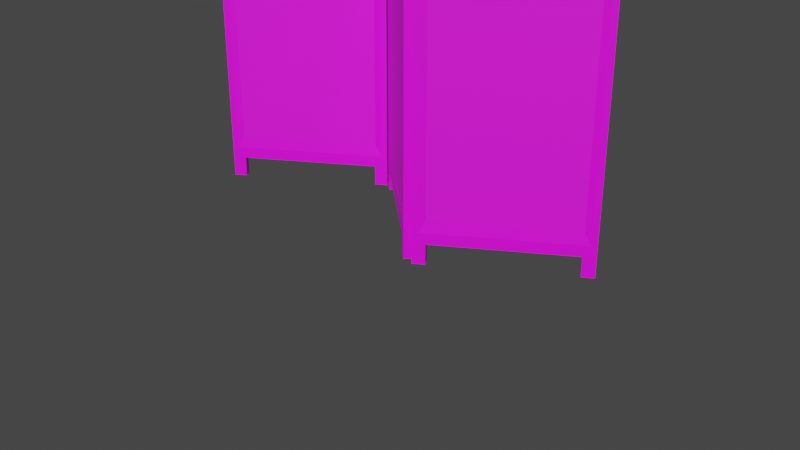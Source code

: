 # Source: screen_UV.blend  (saved by Blender 2.80.75; exported with 4.5.12 LTS)
import bpy
from mathutils import Matrix  # noqa: F401  (used for matrix-valued properties, if any)

bpy.ops.wm.read_factory_settings(use_empty=True)
scene = bpy.context.scene
scene.name = 'Scene'

# ---- collections
col_collection = bpy.data.collections.new('Collection'); scene.collection.children.link(col_collection)

# ---- images (referenced by path relative to the original .blend; pixels are not part of the script)
import os
ASSET_DIR = os.environ.get("B2B_ASSET_DIR", "")  # directory of the original .blend (textures are referenced by path, not embedded)
HERE = os.path.dirname(os.path.abspath(__file__))  # packed textures are extracted next to this script under _unpacked/

def load_image(name, relpath, width, height, colorspace="sRGB"):
    """Load a texture the original file referenced (path relative to the .blend, or extracted next to this script)."""
    p = next((c for c in (os.path.join(HERE, relpath), os.path.join(ASSET_DIR, relpath)) if relpath and os.path.exists(c)), "")
    if p:
        img = bpy.data.images.load(p, check_existing=True)
        img.name = name
    else:  # same state as the original file: an image datablock whose file is absent (Cycles renders it pink)
        img = bpy.data.images.new(name, width, height)
        img.source = "FILE"
        img.filepath = "//" + (relpath or name)
    img.colorspace_settings.name = colorspace
    return img
img_screen_texture_png = load_image('screen Texture.png', 'screen Texture.png', 1024, 1024, 'sRGB')

# ---- materials (node trees are filled in below, after node groups)
mat_dark_wood = bpy.data.materials.new('Dark Wood')
mat_dark_wood.preview_render_type = 'CUBE'
mat_material_004 = bpy.data.materials.new('Material.004')
mat_material_004.use_transparent_shadow = False

# ---- material node trees
mat_dark_wood.use_nodes = True; mat_dark_wood.node_tree.nodes.clear()
_N = mat_dark_wood.node_tree.nodes; _L = mat_dark_wood.node_tree.links
n0 = _N.new('ShaderNodeOutputMaterial'); n0.name = 'Material Output'; n0.location = (421, 343)
n0.target = 'CYCLES'
n1 = _N.new('ShaderNodeBsdfPrincipled'); n1.name = 'Principled BSDF'; n1.location = (104, 337)
n1.distribution = 'GGX'
n1.subsurface_method = 'RANDOM_WALK_SKIN'
n1.inputs[3].default_value = 1.45
n1.inputs[27].default_value = (0.0, 0.0, 0.0, 1.0)
n1.inputs[28].default_value = 1.0
n2 = _N.new('ShaderNodeTexImage'); n2.name = 'Image Texture'; n2.location = (-186, 317)
n2.image = img_screen_texture_png
n3 = _N.new('ShaderNodeOutputMaterial'); n3.name = 'Material Output.001'; n3.location = (0, 0)
n3.target = 'EEVEE'
n4 = _N.new('ShaderNodeMixShader'); n4.name = 'Mix Shader'; n4.location = (0, 0)
n4.label = 'Disable Shadow'
n4.hide = True
n5 = _N.new('ShaderNodeLightPath'); n5.name = 'Light Path'; n5.location = (0, 0)
n5.hide = True
n6 = _N.new('ShaderNodeBsdfTransparent'); n6.name = 'Transparent BSDF'; n6.location = (0, 0)
n6.hide = True
_L.new(n1.outputs[0], n0.inputs[0])
_L.new(n2.outputs[0], n1.inputs[0])
_L.new(n1.outputs[0], n4.inputs[1])
_L.new(n4.outputs[0], n3.inputs[0])
_L.new(n5.outputs[1], n4.inputs[0])
_L.new(n6.outputs[0], n4.inputs[2])
n0.is_active_output = True
mat_material_004.use_nodes = True; mat_material_004.node_tree.nodes.clear()
_N = mat_material_004.node_tree.nodes; _L = mat_material_004.node_tree.links
n0 = _N.new('ShaderNodeBsdfPrincipled'); n0.name = 'Principled BSDF'; n0.location = (10, 300)
n0.distribution = 'GGX'
n0.subsurface_method = 'RANDOM_WALK_SKIN'
n0.inputs[2].default_value = 0.7
n0.inputs[3].default_value = 1.45
n0.inputs[27].default_value = (0.0, 0.0, 0.0, 1.0)
n0.inputs[28].default_value = 1.0
n1 = _N.new('ShaderNodeOutputMaterial'); n1.name = 'Material Output'; n1.location = (300, 300)
n2 = _N.new('ShaderNodeTexImage'); n2.name = 'Image Texture'; n2.location = (-280, 280)
n2.image = img_screen_texture_png
_L.new(n0.outputs[0], n1.inputs[0])
_L.new(n2.outputs[0], n0.inputs[0])
n1.is_active_output = True

# ---- world
world_world = bpy.data.worlds.new('World'); scene.world = world_world
world_world.use_nodes = True; world_world.node_tree.nodes.clear()
_N = world_world.node_tree.nodes; _L = world_world.node_tree.links
n0 = _N.new('ShaderNodeOutputWorld'); n0.name = 'World Output'; n0.location = (300, 300)
n1 = _N.new('ShaderNodeBackground'); n1.name = 'Background'; n1.location = (10, 300)
n1.inputs[0].default_value = (0.05088, 0.05088, 0.05088, 1.0)
_L.new(n1.outputs[0], n0.inputs[0])
n0.is_active_output = True
world_world.color = (0.05088, 0.05088, 0.05088)
world_world.use_sun_shadow = False
world_world.sun_shadow_jitter_overblur = 0.0

# ---- cameras
cam_camera = bpy.data.cameras.new('Camera')
cam_camera.clip_end = 100.0
cam_camera.ortho_scale = 7.314

# ---- meshes
me_cube_041 = bpy.data.meshes.new('Cube.041')
me_cube_041.from_pydata([(0.8513, -0.4712, -1.625), (0.8513, -0.4712, 1.836), (0.8121, -0.4191, -1.625), (0.8121, -0.4191, 1.836), (2.011, 0.4012, -1.625), (2.011, 0.4012, 1.836), (1.972, 0.4533, -1.625), (1.972, 0.4533, 1.836), (0.7227, -0.5087, -1.869), (0.7405, -0.5322, -1.869), (2.1, 0.4908, -1.869), (2.082, 0.5144, -1.869), (0.8268, -0.4304, -1.869), (0.8445, -0.454, -1.869), (1.978, 0.4361, -1.869), (1.996, 0.4125, -1.869), (0.7405, -0.5322, -2.08), (0.7582, -0.5558, -2.08), (0.809, -0.4068, -2.08), (0.705, -0.4851, -2.08), (2.082, 0.5144, -2.08), (2.065, 0.5379, -2.08), (2.014, 0.3889, -2.08), (2.118, 0.4672, -2.08), (0.7227, -0.5087, -2.08), (1.961, 0.4597, -2.08), (2.1, 0.4908, -2.08), (0.8623, -0.4776, -2.08), (0.8445, -0.454, -2.08), (0.8268, -0.4304, -2.08), (1.996, 0.4125, -2.08), (1.978, 0.4361, -2.08), (0.705, -0.4851, 2.08), (0.705, -0.4851, -1.869), (0.809, -0.4068, -1.869), (2.065, 0.5379, 2.08), (2.065, 0.5379, -1.869), (1.961, 0.4597, -1.869), (0.7582, -0.5558, -1.869), (0.7582, -0.5558, 2.08), (2.118, 0.4672, 2.08), (2.118, 0.4672, -1.869), (2.014, 0.3889, -1.869), (0.8623, -0.4776, -1.869), (0.753, -0.4489, 1.963), (0.753, -0.4489, -1.752), (2.017, 0.5018, 1.963), (2.017, 0.5018, -1.752), (0.8063, -0.5197, -1.752), (0.8063, -0.5197, 1.963), (2.07, 0.431, 1.963), (2.07, 0.431, -1.752), (-1.972, -0.4533, -1.625), (-1.972, -0.4533, 1.836), (-2.011, -0.4012, -1.625), (-2.011, -0.4012, 1.836), (-0.8121, 0.4191, -1.625), (-0.8121, 0.4191, 1.836), (-0.8513, 0.4712, -1.625), (-0.8513, 0.4712, 1.836), (-2.1, -0.4908, -1.869), (-2.082, -0.5144, -1.869), (-0.7227, 0.5087, -1.869), (-0.7405, 0.5322, -1.869), (-1.996, -0.4125, -1.869), (-1.978, -0.4361, -1.869), (-0.8445, 0.454, -1.869), (-0.8267, 0.4304, -1.869), (-2.082, -0.5144, -2.08), (-2.065, -0.5379, -2.08), (-2.014, -0.3889, -2.08), (-2.118, -0.4672, -2.08), (-0.7405, 0.5322, -2.08), (-0.7582, 0.5558, -2.08), (-0.809, 0.4068, -2.08), (-0.705, 0.4851, -2.08), (-2.1, -0.4908, -2.08), (-0.8623, 0.4776, -2.08), (-0.7227, 0.5087, -2.08), (-1.961, -0.4597, -2.08), (-1.978, -0.4361, -2.08), (-1.996, -0.4125, -2.08), (-0.8267, 0.4304, -2.08), (-0.8445, 0.454, -2.08), (-2.118, -0.4672, 2.08), (-2.118, -0.4672, -1.869), (-2.014, -0.3889, -1.869), (-0.7582, 0.5558, 2.08), (-0.7582, 0.5558, -1.869), (-0.8623, 0.4776, -1.869), (-2.065, -0.5379, -1.869), (-2.065, -0.5379, 2.08), (-0.705, 0.4851, 2.08), (-0.705, 0.4851, -1.869), (-0.809, 0.4068, -1.869), (-1.961, -0.4597, -1.869), (-2.07, -0.431, 1.963), (-2.07, -0.431, -1.752), (-0.8063, 0.5197, 1.963), (-0.8063, 0.5197, -1.752), (-2.017, -0.5018, -1.752), (-2.017, -0.5018, 1.963), (-0.753, 0.4489, 1.963), (-0.753, 0.4489, -1.752), (-0.5977, 0.4338, -1.625), (-0.5977, 0.4338, 1.836), (-0.5575, 0.4851, -1.625), (-0.5575, 0.4851, 1.836), (0.5451, -0.4604, -1.625), (0.5451, -0.4604, 1.836), (0.5853, -0.4091, -1.625), (0.5853, -0.4091, 1.836), (-0.6671, 0.5483, -1.869), (-0.6853, 0.525, -1.869), (0.6547, -0.5236, -1.869), (0.6729, -0.5003, -1.869), (-0.5646, 0.4681, -1.869), (-0.5828, 0.4448, -1.869), (0.5704, -0.4201, -1.869), (0.5522, -0.4433, -1.869), (-0.6853, 0.525, -2.08), (-0.7035, 0.5018, -2.08), (-0.5464, 0.4913, -2.08), (-0.649, 0.5715, -2.08), (0.6729, -0.5003, -2.08), (0.6911, -0.4771, -2.08), (0.534, -0.4666, -2.08), (0.6365, -0.5468, -2.08), (-0.6671, 0.5483, -2.08), (0.5886, -0.3968, -2.08), (0.6547, -0.5236, -2.08), (-0.601, 0.4215, -2.08), (-0.5828, 0.4448, -2.08), (-0.5646, 0.4681, -2.08), (0.5522, -0.4433, -2.08), (0.5704, -0.4201, -2.08), (-0.649, 0.5715, 2.08), (-0.649, 0.5715, -1.869), (-0.5464, 0.4913, -1.869), (0.6911, -0.4771, 2.08), (0.6911, -0.4771, -1.869), (0.5886, -0.3968, -1.869), (-0.7035, 0.5018, -1.869), (-0.7035, 0.5018, 2.08), (0.6365, -0.5468, 2.08), (0.6365, -0.5468, -1.869), (0.534, -0.4666, -1.869), (-0.601, 0.4215, -1.869), (-0.6016, 0.5345, 1.963), (-0.6016, 0.5345, -1.752), (0.6437, -0.44, 1.963), (0.6437, -0.44, -1.752), (-0.6562, 0.4647, -1.752), (-0.6562, 0.4647, 1.963), (0.5891, -0.5098, 1.963), (0.5891, -0.5098, -1.752)], [], [(38, 39, 32, 33, 8, 9), (2, 3, 7, 6), (36, 35, 40, 41, 10, 11), (4, 5, 1, 0), (13, 43, 27, 28), (35, 32, 39, 40), (28, 27, 17, 16, 24, 19, 18, 29), (34, 12, 29, 18), (26, 23, 22, 30, 31, 25, 21, 20), (8, 33, 19, 24), (33, 34, 18, 19), (37, 36, 21, 25), (43, 38, 17, 27), (9, 8, 24, 16), (15, 42, 43, 13, 12, 34, 37, 14), (36, 11, 20, 21), (12, 13, 28, 29), (38, 9, 16, 17), (42, 15, 30, 22), (10, 41, 23, 26), (14, 37, 25, 31), (11, 10, 26, 20), (41, 42, 22, 23), (15, 14, 31, 30), (44, 45, 33, 32), (45, 34, 33), (46, 44, 32, 35), (47, 46, 35, 36), (47, 36, 37), (45, 47, 37, 34), (48, 49, 39, 38), (50, 51, 41, 40), (51, 42, 41), (49, 50, 40, 39), (48, 38, 43), (51, 48, 43, 42), (3, 2, 45, 44), (7, 3, 44, 46), (6, 7, 46, 47), (2, 6, 47, 45), (0, 1, 49, 48), (5, 4, 51, 50), (1, 5, 50, 49), (4, 0, 48, 51), (90, 91, 84, 85, 60, 61), (54, 55, 59, 58), (88, 87, 92, 93, 62, 63), (56, 57, 53, 52), (65, 95, 79, 80), (87, 84, 91, 92), (80, 79, 69, 68, 76, 71, 70, 81), (86, 64, 81, 70), (78, 75, 74, 82, 83, 77, 73, 72), (60, 85, 71, 76), (85, 86, 70, 71), (89, 88, 73, 77), (95, 90, 69, 79), (61, 60, 76, 68), (67, 94, 95, 65, 64, 86, 89, 66), (88, 63, 72, 73), (64, 65, 80, 81), (90, 61, 68, 69), (94, 67, 82, 74), (62, 93, 75, 78), (66, 89, 77, 83), (63, 62, 78, 72), (93, 94, 74, 75), (67, 66, 83, 82), (96, 97, 85, 84), (97, 86, 85), (98, 96, 84, 87), (99, 98, 87, 88), (99, 88, 89), (97, 99, 89, 86), (100, 101, 91, 90), (102, 103, 93, 92), (103, 94, 93), (101, 102, 92, 91), (100, 90, 95), (103, 100, 95, 94), (55, 54, 97, 96), (59, 55, 96, 98), (58, 59, 98, 99), (54, 58, 99, 97), (52, 53, 101, 100), (57, 56, 103, 102), (53, 57, 102, 101), (56, 52, 100, 103), (142, 143, 136, 137, 112, 113), (106, 107, 111, 110), (140, 139, 144, 145, 114, 115), (108, 109, 105, 104), (117, 147, 131, 132), (139, 136, 143, 144), (132, 131, 121, 120, 128, 123, 122, 133), (138, 116, 133, 122), (130, 127, 126, 134, 135, 129, 125, 124), (112, 137, 123, 128), (137, 138, 122, 123), (141, 140, 125, 129), (147, 142, 121, 131), (113, 112, 128, 120), (119, 146, 147, 117, 116, 138, 141, 118), (140, 115, 124, 125), (116, 117, 132, 133), (142, 113, 120, 121), (146, 119, 134, 126), (114, 145, 127, 130), (118, 141, 129, 135), (115, 114, 130, 124), (145, 146, 126, 127), (119, 118, 135, 134), (148, 149, 137, 136), (149, 138, 137), (150, 148, 136, 139), (151, 150, 139, 140), (151, 140, 141), (149, 151, 141, 138), (152, 153, 143, 142), (154, 155, 145, 144), (155, 146, 145), (153, 154, 144, 143), (152, 142, 147), (155, 152, 147, 146), (107, 106, 149, 148), (111, 107, 148, 150), (110, 111, 150, 151), (106, 110, 151, 149), (104, 105, 153, 152), (109, 108, 155, 154), (105, 109, 154, 153), (108, 104, 152, 155)])
me_cube_041.polygons.foreach_set('material_index', [0, 1, 0, 1, 0, 0, 0, 0, 0, 0, 0, 0, 0, 0, 0, 0, 0, 0, 0, 0, 0, 0, 0, 0, 0, 0, 0, 0, 0, 0, 0, 0, 0, 0, 0, 0, 0, 0, 0, 0, 0, 0, 0, 0, 0, 1, 0, 1, 0, 0, 0, 0, 0, 0, 0, 0, 0, 0, 0, 0, 0, 0, 0, 0, 0, 0, 0, 0, 0, 0, 0, 0, 0, 0, 0, 0, 0, 0, 0, 0, 0, 0, 0, 0, 0, 0, 0, 0, 0, 1, 0, 1, 0, 0, 0, 0, 0, 0, 0, 0, 0, 0, 0, 0, 0, 0, 0, 0, 0, 0, 0, 0, 0, 0, 0, 0, 0, 0, 0, 0, 0, 0, 0, 0, 0, 0, 0, 0, 0, 0, 0, 0])
_uv = me_cube_041.uv_layers.new(name='UVMap')
_uv.uv.foreach_set('vector', [0.8543, 0.05001, 0.8543, 0.9641, 0.8338, 0.9641, 0.8338, 0.05001, 0.8406, 0.05001, 0.8474, 0.05001, 0.3706, 0.1425, 0.3706, 0.9438, 0.03464, 0.9438, 0.03464, 0.1425, 0.8543, 0.04992, 0.8543, 0.9641, 0.8338, 0.9641, 0.8338, 0.04992, 0.8407, 0.04992, 0.8475, 0.04992, 0.3705, 0.1425, 0.3705, 0.9438, 0.03462, 0.9438, 0.03462, 0.1425, 0.8907, 0.5304, 0.8975, 0.5304, 0.8975, 0.4816, 0.8907, 0.4816, 0.8969, 0.57, 0.8969, 0.9639, 0.8764, 0.9639, 0.8764, 0.57, 0.9344, 0.4517, 0.9276, 0.4517, 0.9276, 0.4816, 0.9344, 0.4816, 0.9412, 0.4816, 0.9481, 0.4816, 0.9481, 0.4517, 0.9412, 0.4517, 0.8771, 0.5304, 0.8839, 0.5304, 0.8839, 0.4816, 0.8771, 0.4816, 0.9344, 0.4816, 0.9276, 0.4816, 0.9276, 0.4516, 0.9344, 0.4516, 0.9412, 0.4516, 0.9481, 0.4516, 0.9481, 0.4816, 0.9412, 0.4816, 0.9412, 0.5304, 0.948, 0.5304, 0.9481, 0.4816, 0.9412, 0.4816, 0.948, 0.5304, 0.9782, 0.5304, 0.9782, 0.4816, 0.9481, 0.4816, 0.9782, 0.5304, 0.9481, 0.5304, 0.9481, 0.4816, 0.9782, 0.4816, 0.8975, 0.5304, 0.9276, 0.5304, 0.9276, 0.4816, 0.8975, 0.4816, 0.9344, 0.5304, 0.9412, 0.5304, 0.9412, 0.4816, 0.9344, 0.4816, 0.9241, 0.629, 0.931, 0.629, 0.931, 0.9626, 0.9241, 0.9626, 0.9173, 0.9626, 0.9105, 0.9626, 0.9105, 0.629, 0.9173, 0.629, 0.9481, 0.5304, 0.9412, 0.5304, 0.9412, 0.4816, 0.9481, 0.4816, 0.8839, 0.5304, 0.8907, 0.5304, 0.8907, 0.4816, 0.8839, 0.4816, 0.9276, 0.5304, 0.9344, 0.5304, 0.9344, 0.4816, 0.9276, 0.4816, 0.8975, 0.5304, 0.8907, 0.5304, 0.8907, 0.4816, 0.8975, 0.4816, 0.9344, 0.5304, 0.9276, 0.5304, 0.9276, 0.4816, 0.9344, 0.4816, 0.8839, 0.5304, 0.8771, 0.5304, 0.8771, 0.4816, 0.8839, 0.4816, 0.9412, 0.5304, 0.9344, 0.5304, 0.9344, 0.4816, 0.9412, 0.4816, 0.9276, 0.5304, 0.8975, 0.5304, 0.8975, 0.4816, 0.9276, 0.4816, 0.8907, 0.5304, 0.8839, 0.5304, 0.8839, 0.4816, 0.8907, 0.4816, 0.7876, 0.9427, 0.7876, 0.08242, 0.8016, 0.05531, 0.8016, 0.9698, 0.7876, 0.08242, 0.7714, 0.0553, 0.8016, 0.05531, 0.4213, 0.9427, 0.7876, 0.9427, 0.8016, 0.9698, 0.4073, 0.9698, 0.4213, 0.08241, 0.4213, 0.9427, 0.4073, 0.9698, 0.4073, 0.0553, 0.4213, 0.08241, 0.4073, 0.0553, 0.4375, 0.0553, 0.7876, 0.08242, 0.4213, 0.08241, 0.4375, 0.0553, 0.7714, 0.0553, 0.4212, 0.0823, 0.4212, 0.9426, 0.4073, 0.9697, 0.4073, 0.05519, 0.7876, 0.9426, 0.7876, 0.0823, 0.8016, 0.05519, 0.8016, 0.9697, 0.7876, 0.0823, 0.7714, 0.05518, 0.8016, 0.05519, 0.4212, 0.9426, 0.7876, 0.9426, 0.8016, 0.9697, 0.4073, 0.9697, 0.4212, 0.0823, 0.4073, 0.05519, 0.4375, 0.05518, 0.7876, 0.0823, 0.4212, 0.0823, 0.4375, 0.05518, 0.7714, 0.05518, 0.7724, 0.9133, 0.7725, 0.1118, 0.7876, 0.08242, 0.7876, 0.9427, 0.4364, 0.9133, 0.7724, 0.9133, 0.7876, 0.9427, 0.4213, 0.9427, 0.4364, 0.1118, 0.4364, 0.9133, 0.4213, 0.9427, 0.4213, 0.08241, 0.7725, 0.1118, 0.4364, 0.1118, 0.4213, 0.08241, 0.7876, 0.08242, 0.4364, 0.1117, 0.4364, 0.9132, 0.4212, 0.9426, 0.4212, 0.0823, 0.7724, 0.9132, 0.7724, 0.1117, 0.7876, 0.0823, 0.7876, 0.9426, 0.4364, 0.9132, 0.7724, 0.9132, 0.7876, 0.9426, 0.4212, 0.9426, 0.7724, 0.1117, 0.4364, 0.1117, 0.4212, 0.0823, 0.7876, 0.0823, 0.8543, 0.05001, 0.8544, 0.9641, 0.8338, 0.9641, 0.8339, 0.05001, 0.8407, 0.05001, 0.8475, 0.05001, 0.3706, 0.1425, 0.3706, 0.9438, 0.03468, 0.9438, 0.03468, 0.1425, 0.8544, 0.04992, 0.8544, 0.9641, 0.8338, 0.9641, 0.8339, 0.04992, 0.8407, 0.04992, 0.8475, 0.04992, 0.3706, 0.1425, 0.3706, 0.9438, 0.03468, 0.9438, 0.03468, 0.1425, 0.8907, 0.5304, 0.8975, 0.5304, 0.8975, 0.4816, 0.8907, 0.4816, 0.8968, 0.57, 0.8968, 0.9639, 0.8763, 0.9639, 0.8763, 0.57, 0.9344, 0.4517, 0.9276, 0.4517, 0.9276, 0.4816, 0.9344, 0.4816, 0.9412, 0.4816, 0.9481, 0.4816, 0.9481, 0.4517, 0.9412, 0.4517, 0.8771, 0.5304, 0.8839, 0.5304, 0.8839, 0.4816, 0.8771, 0.4816, 0.9344, 0.4816, 0.9276, 0.4816, 0.9276, 0.4516, 0.9344, 0.4516, 0.9412, 0.4516, 0.9481, 0.4516, 0.9481, 0.4816, 0.9412, 0.4816, 0.9412, 0.5304, 0.9481, 0.5304, 0.9481, 0.4816, 0.9412, 0.4816, 0.9481, 0.5304, 0.9782, 0.5304, 0.9782, 0.4816, 0.9481, 0.4816, 0.9782, 0.5304, 0.9481, 0.5304, 0.9481, 0.4816, 0.9782, 0.4816, 0.8975, 0.5304, 0.9276, 0.5304, 0.9276, 0.4816, 0.8975, 0.4816, 0.9344, 0.5304, 0.9412, 0.5304, 0.9412, 0.4816, 0.9344, 0.4816, 0.9241, 0.629, 0.931, 0.629, 0.931, 0.9627, 0.9241, 0.9627, 0.9173, 0.9627, 0.9105, 0.9627, 0.9105, 0.629, 0.9173, 0.629, 0.9481, 0.5304, 0.9412, 0.5304, 0.9412, 0.4816, 0.9481, 0.4816, 0.8839, 0.5304, 0.8907, 0.5304, 0.8907, 0.4816, 0.8839, 0.4816, 0.9276, 0.5304, 0.9344, 0.5304, 0.9344, 0.4816, 0.9276, 0.4816, 0.8975, 0.5304, 0.8907, 0.5304, 0.8907, 0.4816, 0.8975, 0.4816, 0.9344, 0.5304, 0.9276, 0.5304, 0.9276, 0.4816, 0.9344, 0.4816, 0.8839, 0.5304, 0.8771, 0.5304, 0.8771, 0.4816, 0.8839, 0.4816, 0.9412, 0.5304, 0.9344, 0.5304, 0.9344, 0.4816, 0.9412, 0.4816, 0.9276, 0.5304, 0.8975, 0.5304, 0.8975, 0.4816, 0.9276, 0.4816, 0.8907, 0.5304, 0.8839, 0.5304, 0.8839, 0.4816, 0.8907, 0.4816, 0.7876, 0.9427, 0.7876, 0.0824, 0.8016, 0.05529, 0.8016, 0.9698, 0.7876, 0.0824, 0.7714, 0.05528, 0.8016, 0.05529, 0.4213, 0.9427, 0.7876, 0.9427, 0.8016, 0.9698, 0.4073, 0.9698, 0.4213, 0.08239, 0.4213, 0.9427, 0.4073, 0.9698, 0.4073, 0.05528, 0.4213, 0.08239, 0.4073, 0.05528, 0.4375, 0.05528, 0.7876, 0.0824, 0.4213, 0.08239, 0.4375, 0.05528, 0.7714, 0.05528, 0.4212, 0.08239, 0.4212, 0.9427, 0.4073, 0.9698, 0.4073, 0.05528, 0.7876, 0.9427, 0.7876, 0.08239, 0.8015, 0.05528, 0.8015, 0.9698, 0.7876, 0.08239, 0.7714, 0.05528, 0.8015, 0.05528, 0.4212, 0.9427, 0.7876, 0.9427, 0.8015, 0.9698, 0.4073, 0.9698, 0.4212, 0.08239, 0.4073, 0.05528, 0.4374, 0.05528, 0.7876, 0.08239, 0.4212, 0.08239, 0.4374, 0.05528, 0.7714, 0.05528, 0.7724, 0.9133, 0.7724, 0.1118, 0.7876, 0.0824, 0.7876, 0.9427, 0.4364, 0.9133, 0.7724, 0.9133, 0.7876, 0.9427, 0.4213, 0.9427, 0.4364, 0.1118, 0.4364, 0.9133, 0.4213, 0.9427, 0.4213, 0.08239, 0.7724, 0.1118, 0.4364, 0.1118, 0.4213, 0.08239, 0.7876, 0.0824, 0.4364, 0.1118, 0.4364, 0.9133, 0.4212, 0.9427, 0.4212, 0.08239, 0.7724, 0.9133, 0.7724, 0.1118, 0.7876, 0.08239, 0.7876, 0.9427, 0.4364, 0.9133, 0.7724, 0.9133, 0.7876, 0.9427, 0.4212, 0.9427, 0.7724, 0.1118, 0.4364, 0.1118, 0.4212, 0.08239, 0.7876, 0.08239, 0.8543, 0.05001, 0.8543, 0.9642, 0.8338, 0.9642, 0.8338, 0.05001, 0.8407, 0.05001, 0.8475, 0.05001, 0.3706, 0.1425, 0.3706, 0.9438, 0.03469, 0.9438, 0.03469, 0.1425, 0.8543, 0.04992, 0.8543, 0.9641, 0.8338, 0.9641, 0.8338, 0.04992, 0.8406, 0.04992, 0.8474, 0.04992, 0.3706, 0.1424, 0.3706, 0.9437, 0.03466, 0.9437, 0.03466, 0.1424, 0.8907, 0.5304, 0.8975, 0.5304, 0.8975, 0.4816, 0.8907, 0.4816, 0.8969, 0.57, 0.8969, 0.9639, 0.8764, 0.9639, 0.8764, 0.57, 0.9344, 0.4516, 0.9276, 0.4516, 0.9276, 0.4816, 0.9344, 0.4816, 0.9412, 0.4816, 0.9481, 0.4816, 0.9481, 0.4516, 0.9412, 0.4516, 0.8771, 0.5304, 0.8839, 0.5304, 0.8839, 0.4816, 0.8771, 0.4816, 0.9344, 0.4816, 0.9276, 0.4816, 0.9276, 0.4516, 0.9344, 0.4516, 0.9412, 0.4516, 0.948, 0.4516, 0.948, 0.4816, 0.9412, 0.4816, 0.9412, 0.5304, 0.9481, 0.5304, 0.9481, 0.4816, 0.9412, 0.4816, 0.9481, 0.5304, 0.9782, 0.5304, 0.9782, 0.4816, 0.9481, 0.4816, 0.9782, 0.5304, 0.948, 0.5304, 0.948, 0.4816, 0.9782, 0.4816, 0.8975, 0.5304, 0.9276, 0.5304, 0.9276, 0.4816, 0.8975, 0.4816, 0.9344, 0.5304, 0.9412, 0.5304, 0.9412, 0.4816, 0.9344, 0.4816, 0.9241, 0.629, 0.9309, 0.629, 0.931, 0.9626, 0.9241, 0.9626, 0.9173, 0.9626, 0.9104, 0.9626, 0.9104, 0.629, 0.9173, 0.629, 0.948, 0.5304, 0.9412, 0.5304, 0.9412, 0.4816, 0.948, 0.4816, 0.8839, 0.5304, 0.8907, 0.5304, 0.8907, 0.4816, 0.8839, 0.4816, 0.9276, 0.5304, 0.9344, 0.5304, 0.9344, 0.4816, 0.9276, 0.4816, 0.8974, 0.5304, 0.8906, 0.5304, 0.8906, 0.4816, 0.8974, 0.4816, 0.9344, 0.5304, 0.9276, 0.5304, 0.9276, 0.4816, 0.9344, 0.4816, 0.8838, 0.5304, 0.877, 0.5304, 0.877, 0.4816, 0.8838, 0.4816, 0.9412, 0.5304, 0.9344, 0.5304, 0.9344, 0.4816, 0.9412, 0.4816, 0.9276, 0.5304, 0.8974, 0.5304, 0.8974, 0.4816, 0.9276, 0.4816, 0.8906, 0.5304, 0.8838, 0.5304, 0.8838, 0.4816, 0.8906, 0.4816, 0.7876, 0.9427, 0.7876, 0.0824, 0.8016, 0.05529, 0.8016, 0.9698, 0.7876, 0.0824, 0.7714, 0.05528, 0.8016, 0.05529, 0.4213, 0.9427, 0.7876, 0.9427, 0.8016, 0.9698, 0.4073, 0.9698, 0.4213, 0.08239, 0.4213, 0.9427, 0.4073, 0.9698, 0.4073, 0.05528, 0.4213, 0.08239, 0.4073, 0.05528, 0.4375, 0.05528, 0.7876, 0.0824, 0.4213, 0.08239, 0.4375, 0.05528, 0.7714, 0.05528, 0.4212, 0.0823, 0.4212, 0.9426, 0.4073, 0.9697, 0.4073, 0.05519, 0.7876, 0.9426, 0.7876, 0.0823, 0.8016, 0.05519, 0.8016, 0.9697, 0.7876, 0.0823, 0.7714, 0.05518, 0.8016, 0.05519, 0.4212, 0.9426, 0.7876, 0.9426, 0.8016, 0.9697, 0.4073, 0.9697, 0.4212, 0.0823, 0.4073, 0.05519, 0.4375, 0.05518, 0.7876, 0.0823, 0.4212, 0.0823, 0.4375, 0.05518, 0.7714, 0.05518, 0.7724, 0.9133, 0.7724, 0.1118, 0.7876, 0.0824, 0.7876, 0.9427, 0.4364, 0.9133, 0.7724, 0.9133, 0.7876, 0.9427, 0.4213, 0.9427, 0.4364, 0.1118, 0.4364, 0.9133, 0.4213, 0.9427, 0.4213, 0.08239, 0.7724, 0.1118, 0.4364, 0.1118, 0.4213, 0.08239, 0.7876, 0.0824, 0.4364, 0.1117, 0.4364, 0.9132, 0.4212, 0.9426, 0.4212, 0.0823, 0.7724, 0.9132, 0.7724, 0.1117, 0.7876, 0.0823, 0.7876, 0.9426, 0.4364, 0.9132, 0.7724, 0.9132, 0.7876, 0.9426, 0.4212, 0.9426, 0.7724, 0.1117, 0.4364, 0.1117, 0.4212, 0.0823, 0.7876, 0.0823])
me_cube_041.materials.append(mat_dark_wood)
me_cube_041.materials.append(mat_material_004)
me_cube_041.use_mirror_x = True
me_cube_041.update()

# ---- objects
ob_camera = bpy.data.objects.new('Camera', cam_camera)
ob_cube_006 = bpy.data.objects.new('Cube.006', me_cube_041)

# ---- transforms, parenting, visibility, modifiers, constraints
ob_camera.location = (7.359, -6.926, 4.958)
ob_camera.rotation_euler = (1.109, 0.0, 0.8149)
ob_camera.lock_rotations_4d = False
ob_camera.empty_display_type = 'ARROWS'
ob_camera.color = (0.0, 0.0, 0.0, 0.0)
ob_camera.display_type = 'WIRE'
ob_camera.lineart.crease_threshold = 0.0
ob_cube_006.location = (0.0, 0.0, 2.07)
ob_cube_006.lineart.crease_threshold = 0.0
ob_cube_006.use_mesh_mirror_x = True

# ---- collection membership
col_collection.objects.link(ob_camera)
col_collection.objects.link(ob_cube_006)

# ---- scene / render settings (as saved in the file)
scene.camera = ob_camera
scene.frame_start = 1; scene.frame_end = 250; scene.frame_set(2)
scene.render.engine = 'BLENDER_EEVEE_NEXT'
scene.cycles.use_denoising = False
scene.cycles.samples = 128
scene.cycles.sampling_pattern = 'TABULATED_SOBOL'
scene.cycles.use_adaptive_sampling = False
scene.cycles.use_light_tree = False
scene.view_settings.view_transform = 'Filmic'
bpy.context.view_layer.update()

# ---- added for rendering (the .blend has no usable light): sun
light_auto_sun = bpy.data.lights.new('AutoSun', 'SUN')
light_auto_sun.energy = 3.0
light_auto_sun.angle = 0.0523599
ob_auto_sun = bpy.data.objects.new('AutoSun', light_auto_sun)
scene.collection.objects.link(ob_auto_sun)
ob_auto_sun.rotation_euler = (0.872665, 0.174533, 0.523599)
bpy.context.view_layer.update()
